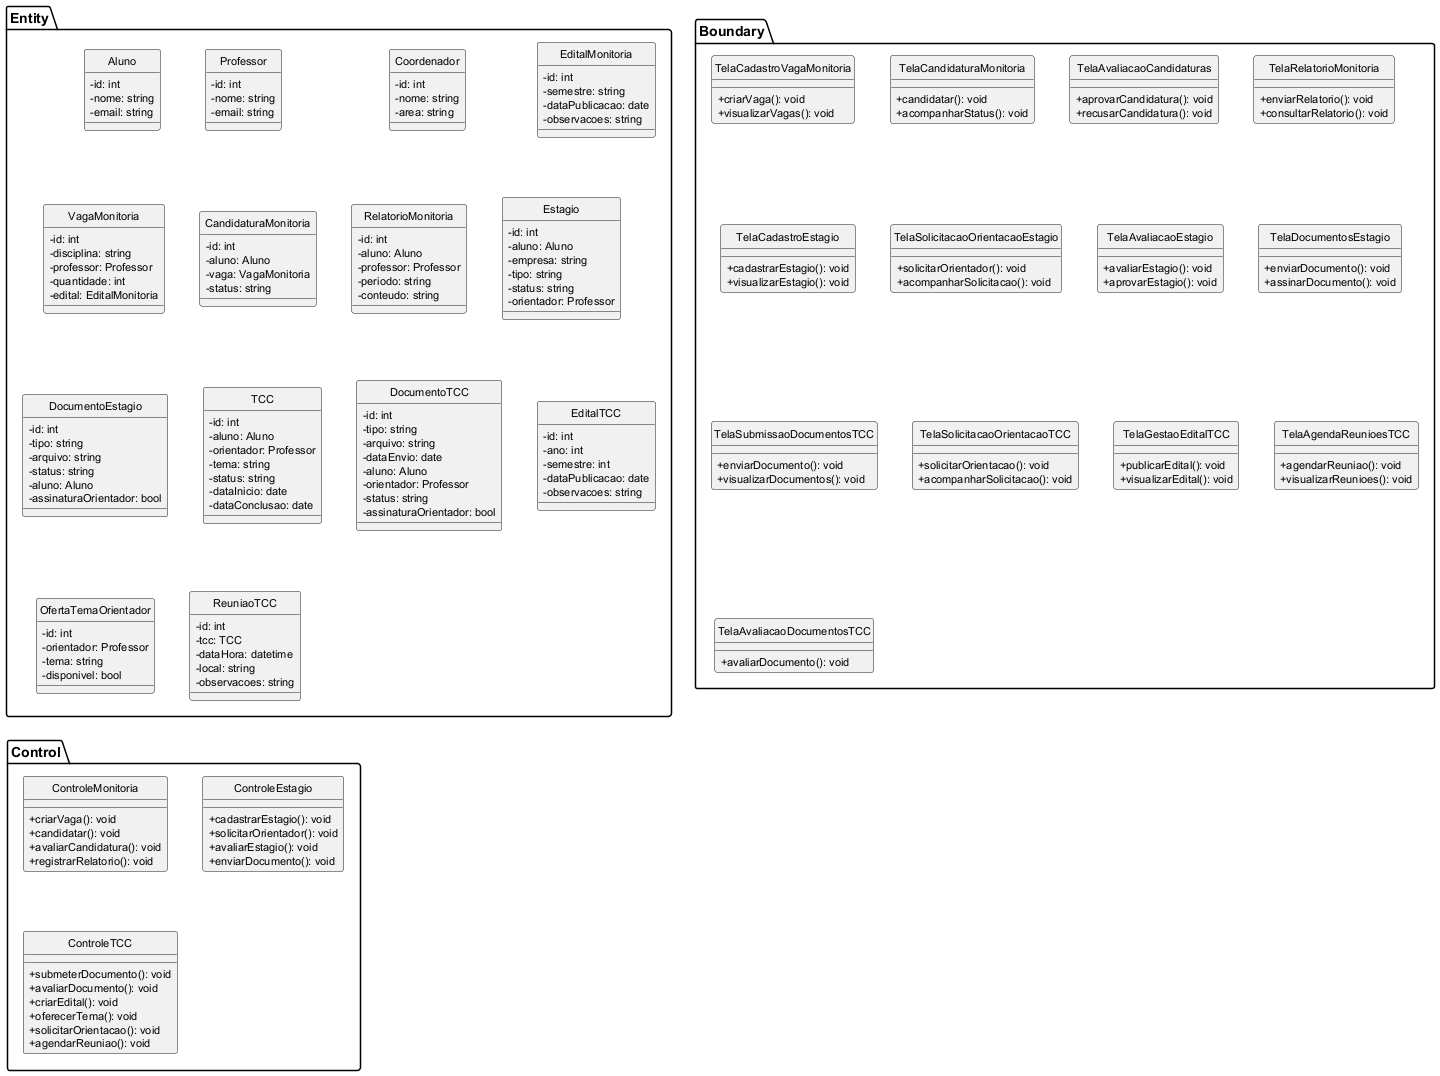

The diagram above was rendered by PlantUML. Its source (embedded in the PNG):
@startuml
skinparam classAttributeIconSize 0
skinparam classFontSize 12
skinparam classAttributeFontSize 11
skinparam classMethodFontSize 11
hide circle

'======================
'     ENTIDADES COMUNS
'======================

package "Entity" {
  class Aluno {
    - id: int
    - nome: string
    - email: string
  }

  class Professor {
    - id: int
    - nome: string
    - email: string
  }

  class Coordenador {
    - id: int
    - nome: string
    - area: string
  }

  ' MONITORIA
  class EditalMonitoria {
    - id: int
    - semestre: string
    - dataPublicacao: date
    - observacoes: string
  }

  class VagaMonitoria {
    - id: int
    - disciplina: string
    - professor: Professor
    - quantidade: int
    - edital: EditalMonitoria
  }

  class CandidaturaMonitoria {
    - id: int
    - aluno: Aluno
    - vaga: VagaMonitoria
    - status: string
  }

  class RelatorioMonitoria {
    - id: int
    - aluno: Aluno
    - professor: Professor
    - periodo: string
    - conteudo: string
  }

  ' ESTÁGIO
  class Estagio {
    - id: int
    - aluno: Aluno
    - empresa: string
    - tipo: string
    - status: string
    - orientador: Professor
  }

  class DocumentoEstagio {
    - id: int
    - tipo: string
    - arquivo: string
    - status: string
    - aluno: Aluno
    - assinaturaOrientador: bool
  }

  ' TCC
  class TCC {
    - id: int
    - aluno: Aluno
    - orientador: Professor
    - tema: string
    - status: string
    - dataInicio: date
    - dataConclusao: date
  }

  class DocumentoTCC {
    - id: int
    - tipo: string
    - arquivo: string
    - dataEnvio: date
    - aluno: Aluno
    - orientador: Professor
    - status: string
    - assinaturaOrientador: bool
  }

  class EditalTCC {
    - id: int
    - ano: int
    - semestre: int
    - dataPublicacao: date
    - observacoes: string
  }

  class OfertaTemaOrientador {
    - id: int
    - orientador: Professor
    - tema: string
    - disponivel: bool
  }

  class ReuniaoTCC {
    - id: int
    - tcc: TCC
    - dataHora: datetime
    - local: string
    - observacoes: string
  }
}

'======================
'     FRONTIER (BOUNDARY)
'======================

package "Boundary" {
  ' MONITORIA
  class TelaCadastroVagaMonitoria {
    + criarVaga(): void
    + visualizarVagas(): void
  }

  class TelaCandidaturaMonitoria {
    + candidatar(): void
    + acompanharStatus(): void
  }

  class TelaAvaliacaoCandidaturas {
    + aprovarCandidatura(): void
    + recusarCandidatura(): void
  }

  class TelaRelatorioMonitoria {
    + enviarRelatorio(): void
    + consultarRelatorio(): void
  }

  ' ESTÁGIO
  class TelaCadastroEstagio {
    + cadastrarEstagio(): void
    + visualizarEstagio(): void
  }

  class TelaSolicitacaoOrientacaoEstagio {
    + solicitarOrientador(): void
    + acompanharSolicitacao(): void
  }

  class TelaAvaliacaoEstagio {
    + avaliarEstagio(): void
    + aprovarEstagio(): void
  }

  class TelaDocumentosEstagio {
    + enviarDocumento(): void
    + assinarDocumento(): void
  }

  ' TCC
  class TelaSubmissaoDocumentosTCC {
    + enviarDocumento(): void
    + visualizarDocumentos(): void
  }

  class TelaSolicitacaoOrientacaoTCC {
    + solicitarOrientacao(): void
    + acompanharSolicitacao(): void
  }

  class TelaGestaoEditalTCC {
    + publicarEdital(): void
    + visualizarEdital(): void
  }

  class TelaAgendaReunioesTCC {
    + agendarReuniao(): void
    + visualizarReunioes(): void
  }

  class TelaAvaliacaoDocumentosTCC {
    + avaliarDocumento(): void
  }
}

'======================
'     CONTROLADORES
'======================

package "Control" {
  class ControleMonitoria {
    + criarVaga(): void
    + candidatar(): void
    + avaliarCandidatura(): void
    + registrarRelatorio(): void
  }

  class ControleEstagio {
    + cadastrarEstagio(): void
    + solicitarOrientador(): void
    + avaliarEstagio(): void
    + enviarDocumento(): void
  }

  class ControleTCC {
    + submeterDocumento(): void
    + avaliarDocumento(): void
    + criarEdital(): void
    + oferecerTema(): void
    + solicitarOrientacao(): void
    + agendarReuniao(): void
  }
}

@enduml